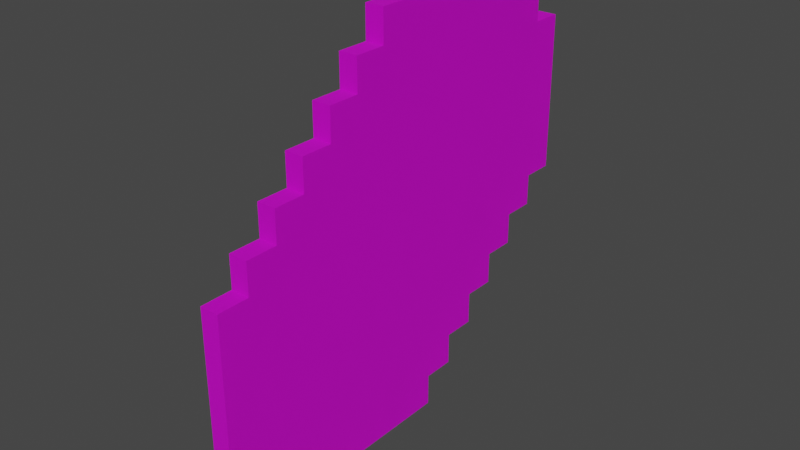 # Source: CertusQuartz.blend  (saved by Blender 3.5.10; exported with 4.5.12 LTS)
import bpy
from mathutils import Matrix  # noqa: F401  (used for matrix-valued properties, if any)

bpy.ops.wm.read_factory_settings(use_empty=True)
scene = bpy.context.scene
scene.name = 'Scene'

# ---- collections
col_collection = bpy.data.collections.new('Collection'); scene.collection.children.link(col_collection)

# ---- images (referenced by path relative to the original .blend; pixels are not part of the script)
import os
ASSET_DIR = os.environ.get("B2B_ASSET_DIR", "")  # directory of the original .blend (textures are referenced by path, not embedded)
HERE = os.path.dirname(os.path.abspath(__file__))  # packed textures are extracted next to this script under _unpacked/

def load_image(name, relpath, width, height, colorspace="sRGB"):
    """Load a texture the original file referenced (path relative to the .blend, or extracted next to this script)."""
    p = next((c for c in (os.path.join(HERE, relpath), os.path.join(ASSET_DIR, relpath)) if relpath and os.path.exists(c)), "")
    if p:
        img = bpy.data.images.load(p, check_existing=True)
        img.name = name
    else:  # same state as the original file: an image datablock whose file is absent (Cycles renders it pink)
        img = bpy.data.images.new(name, width, height)
        img.source = "FILE"
        img.filepath = "//" + (relpath or name)
    img.colorspace_settings.name = colorspace
    return img
img_certusuv_png = load_image('CertusUV.png', 'CertusUV.png', 1024, 1024, 'sRGB')

# ---- materials (node trees are filled in below, after node groups)
mat_material_001 = bpy.data.materials.new('Material.001')
mat_material_001.use_transparent_shadow = False

# ---- material node trees
mat_material_001.use_nodes = True; mat_material_001.node_tree.nodes.clear()
_N = mat_material_001.node_tree.nodes; _L = mat_material_001.node_tree.links
n0 = _N.new('ShaderNodeOutputMaterial'); n0.name = 'Material Output'; n0.location = (300, 300)
n1 = _N.new('ShaderNodeBsdfPrincipled'); n1.name = 'Principled BSDF'; n1.location = (10, 300)
n1.distribution = 'GGX'
n1.subsurface_method = 'RANDOM_WALK_SKIN'
n1.inputs[2].default_value = 1.0
n1.inputs[3].default_value = 1.45
n1.inputs[13].default_value = 0.0
n1.inputs[18].default_value = 0.4136
n1.inputs[27].default_value = (0.0, 0.0, 0.0, 1.0)
n1.inputs[28].default_value = 1.0
n2 = _N.new('ShaderNodeTexImage'); n2.name = 'Image Texture'; n2.location = (-417, 156)
n2.image = img_certusuv_png
_L.new(n1.outputs[0], n0.inputs[0])
_L.new(n2.outputs[0], n1.inputs[0])
n0.is_active_output = True

# ---- world
world_world = bpy.data.worlds.new('World'); scene.world = world_world
world_world.use_nodes = True; world_world.node_tree.nodes.clear()
_N = world_world.node_tree.nodes; _L = world_world.node_tree.links
n0 = _N.new('ShaderNodeOutputWorld'); n0.name = 'World Output'; n0.location = (300, 300)
n1 = _N.new('ShaderNodeBackground'); n1.name = 'Background'; n1.location = (10, 300)
n1.inputs[0].default_value = (0.05088, 0.05088, 0.05088, 1.0)
_L.new(n1.outputs[0], n0.inputs[0])
n0.is_active_output = True
world_world.color = (0.05088, 0.05088, 0.05088)
world_world.use_sun_shadow = False
world_world.sun_shadow_jitter_overblur = 0.0

# ---- meshes
me_grid = bpy.data.meshes.new('Grid')
me_grid.from_pydata([(0.002434, -1.864, 0.0), (0.6269, -1.864, 0.0), (1.251, -1.864, 0.0), (1.876, -1.864, 0.0), (-0.622, -1.239, 0.0), (0.002434, -1.239, 0.0), (0.6269, -1.239, 0.0), (1.251, -1.239, 0.0), (1.876, -1.239, 0.0), (-1.247, -0.6146, 0.0), (-0.622, -0.6146, 0.0), (0.002434, -0.6146, 0.0), (0.6269, -0.6146, 0.0), (1.251, -0.6146, 0.0), (1.876, -0.6146, 0.0), (-1.871, 0.00987, 0.0), (-1.247, 0.00987, 0.0), (-0.622, 0.00987, 0.0), (0.002434, 0.00987, 0.0), (0.6269, 0.00987, 0.0), (1.251, 0.00987, 0.0), (1.876, 0.00987, 0.0), (-1.871, 0.6343, 0.0), (-1.247, 0.6343, 0.0), (-0.622, 0.6343, 0.0), (0.002434, 0.6343, 0.0), (0.6269, 0.6343, 0.0), (1.251, 0.6343, 0.0), (1.876, 0.6343, 0.0), (-1.871, 1.259, 0.0), (-1.247, 1.259, 0.0), (-0.622, 1.259, 0.0), (0.002434, 1.259, 0.0), (0.6269, 1.259, 0.0), (1.251, 1.259, 0.0), (-1.247, 1.883, 0.0), (-0.622, 1.883, 0.0), (0.002434, 1.883, 0.0), (0.6269, 1.883, 0.0), (0.002434, -2.176, 0.0), (-0.3098, -1.864, 0.0), (0.6269, -2.176, 0.0), (0.3147, -1.864, 0.0), (1.251, -2.176, 0.0), (0.9391, -1.864, 0.0), (1.564, -1.864, 0.0), (-0.622, -1.551, 0.0), (-0.9343, -1.239, 0.0), (0.002434, -1.551, 0.0), (-0.3098, -1.239, 0.0), (0.6269, -1.551, 0.0), (0.3147, -1.239, 0.0), (1.251, -1.551, 0.0), (0.9391, -1.239, 0.0), (1.876, -1.551, 0.0), (1.564, -1.239, 0.0), (2.188, -1.239, 0.0), (-1.247, -0.9268, 0.0), (-1.559, -0.6146, 0.0), (-0.622, -0.9268, 0.0), (-0.9343, -0.6146, 0.0), (0.002434, -0.9268, 0.0), (-0.3098, -0.6146, 0.0), (0.6269, -0.9268, 0.0), (0.3147, -0.6146, 0.0), (1.251, -0.9268, 0.0), (0.9391, -0.6146, 0.0), (1.876, -0.9268, 0.0), (1.564, -0.6146, 0.0), (2.188, -0.6146, 0.0), (-1.871, -0.3024, 0.0), (-1.247, -0.3024, 0.0), (-1.559, 0.00987, 0.0), (-0.622, -0.3024, 0.0), (-0.9343, 0.00987, 0.0), (0.002434, -0.3024, 0.0), (-0.3098, 0.00987, 0.0), (0.6269, -0.3024, 0.0), (0.3147, 0.00987, 0.0), (1.251, -0.3024, 0.0), (0.9391, 0.00987, 0.0), (1.876, -0.3024, 0.0), (1.564, 0.00987, 0.0), (2.188, 0.00987, 0.0), (-1.871, 0.3221, 0.0), (-1.247, 0.3221, 0.0), (-1.559, 0.6343, 0.0), (-0.622, 0.3221, 0.0), (-0.9343, 0.6343, 0.0), (0.002434, 0.3221, 0.0), (-0.3098, 0.6343, 0.0), (0.6269, 0.3221, 0.0), (0.3147, 0.6343, 0.0), (1.251, 0.3221, 0.0), (0.9391, 0.6343, 0.0), (1.876, 0.3221, 0.0), (1.564, 0.6343, 0.0), (-1.871, 0.9466, 0.0), (-1.247, 0.9466, 0.0), (-1.559, 1.259, 0.0), (-0.622, 0.9466, 0.0), (-0.9343, 1.259, 0.0), (0.002434, 0.9466, 0.0), (-0.3098, 1.259, 0.0), (0.6269, 0.9466, 0.0), (0.3147, 1.259, 0.0), (1.251, 0.9466, 0.0), (0.9391, 1.259, 0.0), (-1.871, 1.571, 0.0), (-1.247, 1.571, 0.0), (-1.559, 1.883, 0.0), (-0.622, 1.571, 0.0), (-0.9343, 1.883, 0.0), (0.002434, 1.571, 0.0), (-0.3098, 1.883, 0.0), (0.6269, 1.571, 0.0), (0.3147, 1.883, 0.0), (0.9391, 1.571, 0.0), (0.3147, 1.571, 0.0), (-0.3098, 1.571, 0.0), (-0.9343, 1.571, 0.0), (-1.559, 1.571, 0.0), (1.564, 0.9466, 0.0), (0.9391, 0.9466, 0.0), (0.3147, 0.9466, 0.0), (-0.3098, 0.9466, 0.0), (-0.9343, 0.9466, 0.0), (-1.559, 0.9466, 0.0), (2.188, 0.3221, 0.0), (1.564, 0.3221, 0.0), (0.9391, 0.3221, 0.0), (0.3147, 0.3221, 0.0), (-0.3098, 0.3221, 0.0), (-0.9343, 0.3221, 0.0), (-1.559, 0.3221, 0.0), (2.188, -0.3024, 0.0), (1.564, -0.3024, 0.0), (0.9391, -0.3024, 0.0), (0.3147, -0.3024, 0.0), (-0.3098, -0.3024, 0.0), (-0.9343, -0.3024, 0.0), (-1.559, -0.3024, 0.0), (2.188, -0.9268, 0.0), (1.564, -0.9268, 0.0), (0.9391, -0.9268, 0.0), (0.3147, -0.9268, 0.0), (-0.3098, -0.9268, 0.0), (-0.9343, -0.9268, 0.0), (2.188, -1.551, 0.0), (1.564, -1.551, 0.0), (0.9391, -1.551, 0.0), (0.3147, -1.551, 0.0), (-0.3098, -1.551, 0.0), (1.564, -2.176, 0.0), (0.9391, -2.176, 0.0), (0.3147, -2.176, 0.0), (-1.247, 2.191, 0.0), (-0.622, 2.191, 0.0), (0.002434, 2.191, 0.0), (-0.9343, 2.191, 0.0), (-0.3098, 2.191, 0.0), (0.3147, 2.191, 0.0), (0.002434, -2.176, 0.1846), (0.002434, -1.864, 0.1846), (0.6269, -2.176, 0.1846), (0.6269, -1.864, 0.1846), (0.3147, -1.864, 0.1846), (1.251, -2.176, 0.1846), (1.251, -1.864, 0.1846), (0.9391, -1.864, 0.1846), (1.564, -1.864, 0.1846), (-0.622, -1.551, 0.1846), (-0.622, -1.239, 0.1846), (0.002434, -1.551, 0.1846), (0.002434, -1.239, 0.1846), (-0.3098, -1.239, 0.1846), (0.6269, -1.551, 0.1846), (0.6269, -1.239, 0.1846), (0.3147, -1.239, 0.1846), (1.251, -1.551, 0.1846), (1.251, -1.239, 0.1846), (0.9391, -1.239, 0.1846), (1.876, -1.551, 0.1846), (1.876, -1.239, 0.1846), (1.564, -1.239, 0.1846), (2.188, -1.239, 0.1846), (-1.247, -0.9268, 0.1846), (-1.247, -0.6146, 0.1846), (-0.622, -0.9268, 0.1846), (-0.622, -0.6146, 0.1846), (-0.9343, -0.6146, 0.1846), (0.002434, -0.9268, 0.1846), (0.002434, -0.6146, 0.1846), (-0.3098, -0.6146, 0.1846), (0.6269, -0.9268, 0.1846), (0.6269, -0.6146, 0.1846), (0.3147, -0.6146, 0.1846), (1.251, -0.9268, 0.1846), (1.251, -0.6146, 0.1846), (0.9391, -0.6146, 0.1846), (1.876, -0.9268, 0.1846), (1.876, -0.6146, 0.1846), (1.564, -0.6146, 0.1846), (2.188, -0.6146, 0.1846), (-1.247, -0.3024, 0.1846), (-1.247, 0.00987, 0.1846), (-1.559, 0.00987, 0.1846), (-1.871, 0.00987, 0.1846), (-0.622, -0.3024, 0.1846), (-0.622, 0.00987, 0.1846), (-0.9343, 0.00987, 0.1846), (0.002434, -0.3024, 0.1846), (0.002434, 0.00987, 0.1846), (-0.3098, 0.00987, 0.1846), (0.6269, -0.3024, 0.1846), (0.6269, 0.00987, 0.1846), (0.3147, 0.00987, 0.1846), (1.251, -0.3024, 0.1846), (1.251, 0.00987, 0.1846), (0.9391, 0.00987, 0.1846), (1.876, -0.3024, 0.1846), (1.876, 0.00987, 0.1846), (1.564, 0.00987, 0.1846), (2.188, 0.00987, 0.1846), (-1.871, 0.3221, 0.1846), (-1.247, 0.3221, 0.1846), (-1.247, 0.6343, 0.1846), (-1.559, 0.6343, 0.1846), (-1.871, 0.6343, 0.1846), (-0.622, 0.3221, 0.1846), (-0.622, 0.6343, 0.1846), (-0.9343, 0.6343, 0.1846), (0.002434, 0.3221, 0.1846), (0.002434, 0.6343, 0.1846), (-0.3098, 0.6343, 0.1846), (0.6269, 0.3221, 0.1846), (0.6269, 0.6343, 0.1846), (0.3147, 0.6343, 0.1846), (1.251, 0.3221, 0.1846), (1.251, 0.6343, 0.1846), (0.9391, 0.6343, 0.1846), (1.876, 0.3221, 0.1846), (1.876, 0.6343, 0.1846), (1.564, 0.6343, 0.1846), (-1.871, 0.9466, 0.1846), (-1.247, 0.9466, 0.1846), (-1.247, 1.259, 0.1846), (-1.559, 1.259, 0.1846), (-1.871, 1.259, 0.1846), (-0.622, 0.9466, 0.1846), (-0.622, 1.259, 0.1846), (-0.9343, 1.259, 0.1846), (0.002434, 0.9466, 0.1846), (0.002434, 1.259, 0.1846), (-0.3098, 1.259, 0.1846), (0.6269, 0.9466, 0.1846), (0.6269, 1.259, 0.1846), (0.3147, 1.259, 0.1846), (1.251, 0.9466, 0.1846), (1.251, 1.259, 0.1846), (0.9391, 1.259, 0.1846), (-1.871, 1.571, 0.1846), (-1.247, 1.571, 0.1846), (-1.247, 1.883, 0.1846), (-0.622, 1.571, 0.1846), (-0.622, 1.883, 0.1846), (-0.9343, 1.883, 0.1846), (0.002434, 1.571, 0.1846), (0.002434, 1.883, 0.1846), (-0.3098, 1.883, 0.1846), (0.6269, 1.571, 0.1846), (0.6269, 1.883, 0.1846), (0.3147, 1.883, 0.1846), (-0.3098, -1.864, 0.1846), (1.876, -1.864, 0.1846), (-0.9343, -1.239, 0.1846), (-1.559, -0.6146, 0.1846), (-1.871, -0.3024, 0.1846), (-1.559, 1.883, 0.1846), (0.9391, 1.571, 0.1846), (0.3147, 1.571, 0.1846), (-0.3098, 1.571, 0.1846), (-0.9343, 1.571, 0.1846), (-1.559, 1.571, 0.1846), (1.564, 0.9466, 0.1846), (0.9391, 0.9466, 0.1846), (0.3147, 0.9466, 0.1846), (-0.3098, 0.9466, 0.1846), (-0.9343, 0.9466, 0.1846), (-1.559, 0.9466, 0.1846), (2.188, 0.3221, 0.1846), (1.564, 0.3221, 0.1846), (0.9391, 0.3221, 0.1846), (0.3147, 0.3221, 0.1846), (-0.3098, 0.3221, 0.1846), (-0.9343, 0.3221, 0.1846), (-1.559, 0.3221, 0.1846), (2.188, -0.3024, 0.1846), (1.564, -0.3024, 0.1846), (0.9391, -0.3024, 0.1846), (0.3147, -0.3024, 0.1846), (-0.3098, -0.3024, 0.1846), (-0.9343, -0.3024, 0.1846), (-1.559, -0.3024, 0.1846), (2.188, -0.9268, 0.1846), (1.564, -0.9268, 0.1846), (0.9391, -0.9268, 0.1846), (0.3147, -0.9268, 0.1846), (-0.3098, -0.9268, 0.1846), (-0.9343, -0.9268, 0.1846), (2.188, -1.551, 0.1846), (1.564, -1.551, 0.1846), (0.9391, -1.551, 0.1846), (0.3147, -1.551, 0.1846), (-0.3098, -1.551, 0.1846), (1.564, -2.176, 0.1846), (0.9391, -2.176, 0.1846), (0.3147, -2.176, 0.1846), (-0.9343, 2.191, 0.1846), (-1.247, 2.191, 0.1846), (-0.3098, 2.191, 0.1846), (-0.622, 2.191, 0.1846), (0.3147, 2.191, 0.1846), (0.002434, 2.191, 0.1846)], [], [(155, 42, 1, 41), (154, 44, 2, 43), (152, 49, 5, 48), (151, 51, 6, 50), (150, 53, 7, 52), (149, 55, 8, 54), (147, 60, 10, 59), (146, 62, 11, 61), (145, 64, 12, 63), (144, 66, 13, 65), (143, 68, 14, 67), (141, 72, 16, 71), (140, 74, 17, 73), (139, 76, 18, 75), (138, 78, 19, 77), (137, 80, 20, 79), (136, 82, 21, 81), (134, 86, 23, 85), (133, 88, 24, 87), (132, 90, 25, 89), (131, 92, 26, 91), (130, 94, 27, 93), (129, 96, 28, 95), (127, 99, 30, 98), (126, 101, 31, 100), (125, 103, 32, 102), (124, 105, 33, 104), (123, 107, 34, 106), (121, 110, 35, 109), (120, 112, 36, 111), (119, 114, 37, 113), (118, 116, 38, 115), (33, 115, 117, 107), (113, 37, 116, 118), (32, 113, 118, 105), (105, 118, 115, 33), (111, 36, 114, 119), (31, 111, 119, 103), (103, 119, 113, 32), (109, 35, 112, 120), (30, 109, 120, 101), (101, 120, 111, 31), (29, 108, 121, 99), (99, 121, 109, 30), (27, 106, 122, 96), (104, 33, 107, 123), (26, 104, 123, 94), (94, 123, 106, 27), (102, 32, 105, 124), (25, 102, 124, 92), (92, 124, 104, 26), (100, 31, 103, 125), (24, 100, 125, 90), (90, 125, 102, 25), (98, 30, 101, 126), (23, 98, 126, 88), (88, 126, 100, 24), (97, 29, 99, 127), (22, 97, 127, 86), (86, 127, 98, 23), (21, 95, 128, 83), (93, 27, 96, 129), (20, 93, 129, 82), (82, 129, 95, 21), (91, 26, 94, 130), (19, 91, 130, 80), (80, 130, 93, 20), (89, 25, 92, 131), (18, 89, 131, 78), (78, 131, 91, 19), (87, 24, 90, 132), (17, 87, 132, 76), (76, 132, 89, 18), (85, 23, 88, 133), (16, 85, 133, 74), (74, 133, 87, 17), (84, 22, 86, 134), (15, 84, 134, 72), (72, 134, 85, 16), (81, 21, 83, 135), (14, 81, 135, 69), (79, 20, 82, 136), (13, 79, 136, 68), (68, 136, 81, 14), (77, 19, 80, 137), (12, 77, 137, 66), (66, 137, 79, 13), (75, 18, 78, 138), (11, 75, 138, 64), (64, 138, 77, 12), (73, 17, 76, 139), (10, 73, 139, 62), (62, 139, 75, 11), (71, 16, 74, 140), (9, 71, 140, 60), (60, 140, 73, 10), (70, 15, 72, 141), (58, 141, 71, 9), (67, 14, 69, 142), (8, 67, 142, 56), (65, 13, 68, 143), (7, 65, 143, 55), (55, 143, 67, 8), (63, 12, 66, 144), (6, 63, 144, 53), (53, 144, 65, 7), (61, 11, 64, 145), (5, 61, 145, 51), (51, 145, 63, 6), (59, 10, 62, 146), (4, 59, 146, 49), (49, 146, 61, 5), (57, 9, 60, 147), (47, 147, 59, 4), (54, 8, 56, 148), (52, 7, 55, 149), (2, 52, 149, 45), (45, 149, 54, 3), (50, 6, 53, 150), (1, 50, 150, 44), (44, 150, 52, 2), (48, 5, 51, 151), (0, 48, 151, 42), (42, 151, 50, 1), (46, 4, 49, 152), (40, 152, 48, 0), (43, 2, 45, 153), (41, 1, 44, 154), (39, 0, 42, 155), (114, 160, 158, 37), (35, 156, 159, 112), (36, 157, 160, 114), (37, 158, 161, 116), (112, 159, 157, 36), (317, 164, 165, 166), (316, 167, 168, 169), (314, 173, 174, 175), (313, 176, 177, 178), (312, 179, 180, 181), (311, 182, 183, 184), (309, 188, 189, 190), (308, 191, 192, 193), (307, 194, 195, 196), (306, 197, 198, 199), (305, 200, 201, 202), (303, 204, 205, 206), (302, 208, 209, 210), (301, 211, 212, 213), (300, 214, 215, 216), (299, 217, 218, 219), (298, 220, 221, 222), (296, 225, 226, 227), (295, 229, 230, 231), (294, 232, 233, 234), (293, 235, 236, 237), (292, 238, 239, 240), (291, 241, 242, 243), (289, 245, 246, 247), (288, 249, 250, 251), (287, 252, 253, 254), (286, 255, 256, 257), (285, 258, 259, 260), (283, 262, 263, 278), (282, 264, 265, 266), (281, 267, 268, 269), (280, 270, 271, 272), (256, 260, 279, 270), (267, 280, 272, 268), (253, 257, 280, 267), (257, 256, 270, 280), (264, 281, 269, 265), (250, 254, 281, 264), (254, 253, 267, 281), (262, 282, 266, 263), (246, 251, 282, 262), (251, 250, 264, 282), (248, 247, 283, 261), (247, 246, 262, 283), (239, 243, 284, 258), (255, 285, 260, 256), (236, 240, 285, 255), (240, 239, 258, 285), (252, 286, 257, 253), (233, 237, 286, 252), (237, 236, 255, 286), (249, 287, 254, 250), (230, 234, 287, 249), (234, 233, 252, 287), (245, 288, 251, 246), (226, 231, 288, 245), (231, 230, 249, 288), (244, 289, 247, 248), (228, 227, 289, 244), (227, 226, 245, 289), (221, 223, 290, 241), (238, 291, 243, 239), (218, 222, 291, 238), (222, 221, 241, 291), (235, 292, 240, 236), (215, 219, 292, 235), (219, 218, 238, 292), (232, 293, 237, 233), (212, 216, 293, 232), (216, 215, 235, 293), (229, 294, 234, 230), (209, 213, 294, 229), (213, 212, 232, 294), (225, 295, 231, 226), (205, 210, 295, 225), (210, 209, 229, 295), (224, 296, 227, 228), (207, 206, 296, 224), (206, 205, 225, 296), (220, 297, 223, 221), (201, 203, 297, 220), (217, 298, 222, 218), (198, 202, 298, 217), (202, 201, 220, 298), (214, 299, 219, 215), (195, 199, 299, 214), (199, 198, 217, 299), (211, 300, 216, 212), (192, 196, 300, 211), (196, 195, 214, 300), (208, 301, 213, 209), (189, 193, 301, 208), (193, 192, 211, 301), (204, 302, 210, 205), (187, 190, 302, 204), (190, 189, 208, 302), (277, 303, 206, 207), (276, 187, 204, 303), (200, 304, 203, 201), (183, 185, 304, 200), (197, 305, 202, 198), (180, 184, 305, 197), (184, 183, 200, 305), (194, 306, 199, 195), (177, 181, 306, 194), (181, 180, 197, 306), (191, 307, 196, 192), (174, 178, 307, 191), (178, 177, 194, 307), (188, 308, 193, 189), (172, 175, 308, 188), (175, 174, 191, 308), (186, 309, 190, 187), (275, 172, 188, 309), (182, 310, 185, 183), (179, 311, 184, 180), (168, 170, 311, 179), (170, 274, 182, 311), (176, 312, 181, 177), (165, 169, 312, 176), (169, 168, 179, 312), (173, 313, 178, 174), (163, 166, 313, 173), (166, 165, 176, 313), (171, 314, 175, 172), (273, 163, 173, 314), (167, 315, 170, 168), (164, 316, 169, 165), (162, 317, 166, 163), (269, 268, 323, 320), (263, 266, 318, 319), (265, 269, 320, 321), (268, 272, 322, 323), (266, 265, 321, 318), (159, 156, 319, 318), (148, 56, 185, 310), (141, 58, 276, 303), (160, 157, 321, 320), (54, 148, 310, 182), (70, 141, 303, 277), (45, 3, 274, 170), (161, 158, 323, 322), (47, 4, 172, 275), (135, 83, 223, 297), (83, 128, 290, 223), (157, 159, 318, 321), (110, 121, 283, 278), (142, 69, 203, 304), (69, 135, 297, 203), (95, 28, 242, 241), (128, 95, 241, 290), (158, 160, 320, 323), (0, 39, 162, 163), (56, 142, 304, 185), (121, 108, 261, 283), (97, 22, 228, 244), (34, 107, 260, 259), (156, 35, 263, 319), (96, 122, 284, 243), (122, 106, 258, 284), (35, 110, 278, 263), (116, 161, 322, 272), (22, 84, 224, 228), (3, 54, 182, 274), (4, 46, 171, 172), (58, 9, 187, 276), (38, 116, 272, 271), (106, 34, 259, 258), (152, 40, 273, 314), (107, 117, 279, 260), (46, 152, 314, 171), (117, 115, 270, 279), (108, 29, 248, 261), (153, 45, 170, 315), (84, 15, 207, 224), (43, 153, 315, 167), (9, 57, 186, 187), (41, 154, 316, 164), (28, 96, 243, 242), (154, 43, 167, 316), (29, 97, 244, 248), (15, 70, 277, 207), (115, 38, 271, 270), (147, 47, 275, 309), (39, 155, 317, 162), (57, 147, 309, 186), (40, 0, 163, 273), (155, 41, 164, 317)])
_uv = me_grid.uv_layers.new(name='UVMap')
_uv.uv.foreach_set('vector', [0.5886, 0.04256, 0.5886, 0.1103, 0.6564, 0.1103, 0.6564, 0.04256, 0.7241, 0.04256, 0.7241, 0.1103, 0.7919, 0.1103, 0.7919, 0.04256, 0.4531, 0.1781, 0.4531, 0.2459, 0.5209, 0.2459, 0.5209, 0.1781, 0.5886, 0.1781, 0.5886, 0.2459, 0.6564, 0.2459, 0.6564, 0.1781, 0.7241, 0.1781, 0.7241, 0.2459, 0.7919, 0.2459, 0.7919, 0.1781, 0.8597, 0.1781, 0.8597, 0.2459, 0.9274, 0.2459, 0.9274, 0.1781, 0.3176, 0.3136, 0.3176, 0.3814, 0.3853, 0.3814, 0.3853, 0.3136, 0.4531, 0.3136, 0.4531, 0.3814, 0.5209, 0.3814, 0.5209, 0.3136, 0.5886, 0.3136, 0.5886, 0.3814, 0.6564, 0.3814, 0.6564, 0.3136, 0.7241, 0.3136, 0.7241, 0.3814, 0.7919, 0.3814, 0.7919, 0.3136, 0.8597, 0.3136, 0.8597, 0.3814, 0.9274, 0.3814, 0.9274, 0.3136, 0.182, 0.4492, 0.182, 0.5169, 0.2498, 0.5169, 0.2498, 0.4492, 0.3176, 0.4492, 0.3176, 0.5169, 0.3853, 0.5169, 0.3853, 0.4492, 0.4531, 0.4492, 0.4531, 0.5169, 0.5209, 0.5169, 0.5209, 0.4492, 0.5886, 0.4492, 0.5886, 0.5169, 0.6564, 0.5169, 0.6564, 0.4492, 0.7241, 0.4492, 0.7241, 0.5169, 0.7919, 0.5169, 0.7919, 0.4492, 0.8597, 0.4492, 0.8597, 0.5169, 0.9274, 0.5169, 0.9274, 0.4492, 0.182, 0.5847, 0.182, 0.6524, 0.2498, 0.6524, 0.2498, 0.5847, 0.3176, 0.5847, 0.3176, 0.6524, 0.3853, 0.6524, 0.3853, 0.5847, 0.4531, 0.5847, 0.4531, 0.6524, 0.5209, 0.6524, 0.5209, 0.5847, 0.5886, 0.5847, 0.5886, 0.6524, 0.6564, 0.6524, 0.6564, 0.5847, 0.7241, 0.5847, 0.7241, 0.6524, 0.7919, 0.6524, 0.7919, 0.5847, 0.8597, 0.5847, 0.8597, 0.6524, 0.9274, 0.6524, 0.9274, 0.5847, 0.182, 0.7202, 0.182, 0.788, 0.2498, 0.788, 0.2498, 0.7202, 0.3176, 0.7202, 0.3176, 0.788, 0.3853, 0.788, 0.3853, 0.7202, 0.4531, 0.7202, 0.4531, 0.788, 0.5209, 0.788, 0.5209, 0.7202, 0.5886, 0.7202, 0.5886, 0.788, 0.6564, 0.788, 0.6564, 0.7202, 0.7241, 0.7202, 0.7241, 0.788, 0.7919, 0.788, 0.7919, 0.7202, 0.182, 0.8557, 0.182, 0.9235, 0.2498, 0.9235, 0.2498, 0.8557, 0.3176, 0.8557, 0.3176, 0.9235, 0.3853, 0.9235, 0.3853, 0.8557, 0.4531, 0.8557, 0.4531, 0.9235, 0.5209, 0.9235, 0.5209, 0.8557, 0.5886, 0.8557, 0.5886, 0.9235, 0.6564, 0.9235, 0.6564, 0.8557, 0.6564, 0.788, 0.6564, 0.8557, 0.7241, 0.8557, 0.7241, 0.788, 0.5209, 0.8557, 0.5209, 0.9235, 0.5886, 0.9235, 0.5886, 0.8557, 0.5209, 0.788, 0.5209, 0.8557, 0.5886, 0.8557, 0.5886, 0.788, 0.5886, 0.788, 0.5886, 0.8557, 0.6564, 0.8557, 0.6564, 0.788, 0.3853, 0.8557, 0.3853, 0.9235, 0.4531, 0.9235, 0.4531, 0.8557, 0.3853, 0.788, 0.3853, 0.8557, 0.4531, 0.8557, 0.4531, 0.788, 0.4531, 0.788, 0.4531, 0.8557, 0.5209, 0.8557, 0.5209, 0.788, 0.2498, 0.8557, 0.2498, 0.9235, 0.3176, 0.9235, 0.3176, 0.8557, 0.2498, 0.788, 0.2498, 0.8557, 0.3176, 0.8557, 0.3176, 0.788, 0.3176, 0.788, 0.3176, 0.8557, 0.3853, 0.8557, 0.3853, 0.788, 0.1143, 0.788, 0.1143, 0.8557, 0.182, 0.8557, 0.182, 0.788, 0.182, 0.788, 0.182, 0.8557, 0.2498, 0.8557, 0.2498, 0.788, 0.7919, 0.6524, 0.7919, 0.7202, 0.8597, 0.7202, 0.8597, 0.6524, 0.6564, 0.7202, 0.6564, 0.788, 0.7241, 0.788, 0.7241, 0.7202, 0.6564, 0.6524, 0.6564, 0.7202, 0.7241, 0.7202, 0.7241, 0.6524, 0.7241, 0.6524, 0.7241, 0.7202, 0.7919, 0.7202, 0.7919, 0.6524, 0.5209, 0.7202, 0.5209, 0.788, 0.5886, 0.788, 0.5886, 0.7202, 0.5209, 0.6524, 0.5209, 0.7202, 0.5886, 0.7202, 0.5886, 0.6524, 0.5886, 0.6524, 0.5886, 0.7202, 0.6564, 0.7202, 0.6564, 0.6524, 0.3853, 0.7202, 0.3853, 0.788, 0.4531, 0.788, 0.4531, 0.7202, 0.3853, 0.6524, 0.3853, 0.7202, 0.4531, 0.7202, 0.4531, 0.6524, 0.4531, 0.6524, 0.4531, 0.7202, 0.5209, 0.7202, 0.5209, 0.6524, 0.2498, 0.7202, 0.2498, 0.788, 0.3176, 0.788, 0.3176, 0.7202, 0.2498, 0.6524, 0.2498, 0.7202, 0.3176, 0.7202, 0.3176, 0.6524, 0.3176, 0.6524, 0.3176, 0.7202, 0.3853, 0.7202, 0.3853, 0.6524, 0.1143, 0.7202, 0.1143, 0.788, 0.182, 0.788, 0.182, 0.7202, 0.1143, 0.6524, 0.1143, 0.7202, 0.182, 0.7202, 0.182, 0.6524, 0.182, 0.6524, 0.182, 0.7202, 0.2498, 0.7202, 0.2498, 0.6524, 0.9274, 0.5169, 0.9274, 0.5847, 0.9952, 0.5847, 0.9952, 0.5169, 0.7919, 0.5847, 0.7919, 0.6524, 0.8597, 0.6524, 0.8597, 0.5847, 0.7919, 0.5169, 0.7919, 0.5847, 0.8597, 0.5847, 0.8597, 0.5169, 0.8597, 0.5169, 0.8597, 0.5847, 0.9274, 0.5847, 0.9274, 0.5169, 0.6564, 0.5847, 0.6564, 0.6524, 0.7241, 0.6524, 0.7241, 0.5847, 0.6564, 0.5169, 0.6564, 0.5847, 0.7241, 0.5847, 0.7241, 0.5169, 0.7241, 0.5169, 0.7241, 0.5847, 0.7919, 0.5847, 0.7919, 0.5169, 0.5209, 0.5847, 0.5209, 0.6524, 0.5886, 0.6524, 0.5886, 0.5847, 0.5209, 0.5169, 0.5209, 0.5847, 0.5886, 0.5847, 0.5886, 0.5169, 0.5886, 0.5169, 0.5886, 0.5847, 0.6564, 0.5847, 0.6564, 0.5169, 0.3853, 0.5847, 0.3853, 0.6524, 0.4531, 0.6524, 0.4531, 0.5847, 0.3853, 0.5169, 0.3853, 0.5847, 0.4531, 0.5847, 0.4531, 0.5169, 0.4531, 0.5169, 0.4531, 0.5847, 0.5209, 0.5847, 0.5209, 0.5169, 0.2498, 0.5847, 0.2498, 0.6524, 0.3176, 0.6524, 0.3176, 0.5847, 0.2498, 0.5169, 0.2498, 0.5847, 0.3176, 0.5847, 0.3176, 0.5169, 0.3176, 0.5169, 0.3176, 0.5847, 0.3853, 0.5847, 0.3853, 0.5169, 0.1143, 0.5847, 0.1143, 0.6524, 0.182, 0.6524, 0.182, 0.5847, 0.1143, 0.5169, 0.1143, 0.5847, 0.182, 0.5847, 0.182, 0.5169, 0.182, 0.5169, 0.182, 0.5847, 0.2498, 0.5847, 0.2498, 0.5169, 0.9274, 0.4492, 0.9274, 0.5169, 0.9952, 0.5169, 0.9952, 0.4492, 0.9274, 0.3814, 0.9274, 0.4492, 0.9952, 0.4492, 0.9952, 0.3814, 0.7919, 0.4492, 0.7919, 0.5169, 0.8597, 0.5169, 0.8597, 0.4492, 0.7919, 0.3814, 0.7919, 0.4492, 0.8597, 0.4492, 0.8597, 0.3814, 0.8597, 0.3814, 0.8597, 0.4492, 0.9274, 0.4492, 0.9274, 0.3814, 0.6564, 0.4492, 0.6564, 0.5169, 0.7241, 0.5169, 0.7241, 0.4492, 0.6564, 0.3814, 0.6564, 0.4492, 0.7241, 0.4492, 0.7241, 0.3814, 0.7241, 0.3814, 0.7241, 0.4492, 0.7919, 0.4492, 0.7919, 0.3814, 0.5209, 0.4492, 0.5209, 0.5169, 0.5886, 0.5169, 0.5886, 0.4492, 0.5209, 0.3814, 0.5209, 0.4492, 0.5886, 0.4492, 0.5886, 0.3814, 0.5886, 0.3814, 0.5886, 0.4492, 0.6564, 0.4492, 0.6564, 0.3814, 0.3853, 0.4492, 0.3853, 0.5169, 0.4531, 0.5169, 0.4531, 0.4492, 0.3853, 0.3814, 0.3853, 0.4492, 0.4531, 0.4492, 0.4531, 0.3814, 0.4531, 0.3814, 0.4531, 0.4492, 0.5209, 0.4492, 0.5209, 0.3814, 0.2498, 0.4492, 0.2498, 0.5169, 0.3176, 0.5169, 0.3176, 0.4492, 0.2498, 0.3814, 0.2498, 0.4492, 0.3176, 0.4492, 0.3176, 0.3814, 0.3176, 0.3814, 0.3176, 0.4492, 0.3853, 0.4492, 0.3853, 0.3814, 0.1143, 0.4492, 0.1143, 0.5169, 0.182, 0.5169, 0.182, 0.4492, 0.182, 0.3814, 0.182, 0.4492, 0.2498, 0.4492, 0.2498, 0.3814, 0.9274, 0.3136, 0.9274, 0.3814, 0.9952, 0.3814, 0.9952, 0.3136, 0.9274, 0.2459, 0.9274, 0.3136, 0.9952, 0.3136, 0.9952, 0.2459, 0.7919, 0.3136, 0.7919, 0.3814, 0.8597, 0.3814, 0.8597, 0.3136, 0.7919, 0.2459, 0.7919, 0.3136, 0.8597, 0.3136, 0.8597, 0.2459, 0.8597, 0.2459, 0.8597, 0.3136, 0.9274, 0.3136, 0.9274, 0.2459, 0.6564, 0.3136, 0.6564, 0.3814, 0.7241, 0.3814, 0.7241, 0.3136, 0.6564, 0.2459, 0.6564, 0.3136, 0.7241, 0.3136, 0.7241, 0.2459, 0.7241, 0.2459, 0.7241, 0.3136, 0.7919, 0.3136, 0.7919, 0.2459, 0.5209, 0.3136, 0.5209, 0.3814, 0.5886, 0.3814, 0.5886, 0.3136, 0.5209, 0.2459, 0.5209, 0.3136, 0.5886, 0.3136, 0.5886, 0.2459, 0.5886, 0.2459, 0.5886, 0.3136, 0.6564, 0.3136, 0.6564, 0.2459, 0.3853, 0.3136, 0.3853, 0.3814, 0.4531, 0.3814, 0.4531, 0.3136, 0.3853, 0.2459, 0.3853, 0.3136, 0.4531, 0.3136, 0.4531, 0.2459, 0.4531, 0.2459, 0.4531, 0.3136, 0.5209, 0.3136, 0.5209, 0.2459, 0.2498, 0.3136, 0.2498, 0.3814, 0.3176, 0.3814, 0.3176, 0.3136, 0.3176, 0.2459, 0.3176, 0.3136, 0.3853, 0.3136, 0.3853, 0.2459, 0.9274, 0.1781, 0.9274, 0.2459, 0.9952, 0.2459, 0.9952, 0.1781, 0.7919, 0.1781, 0.7919, 0.2459, 0.8597, 0.2459, 0.8597, 0.1781, 0.7919, 0.1103, 0.7919, 0.1781, 0.8597, 0.1781, 0.8597, 0.1103, 0.8597, 0.1103, 0.8597, 0.1781, 0.9274, 0.1781, 0.9274, 0.1103, 0.6564, 0.1781, 0.6564, 0.2459, 0.7241, 0.2459, 0.7241, 0.1781, 0.6564, 0.1103, 0.6564, 0.1781, 0.7241, 0.1781, 0.7241, 0.1103, 0.7241, 0.1103, 0.7241, 0.1781, 0.7919, 0.1781, 0.7919, 0.1103, 0.5209, 0.1781, 0.5209, 0.2459, 0.5886, 0.2459, 0.5886, 0.1781, 0.5209, 0.1103, 0.5209, 0.1781, 0.5886, 0.1781, 0.5886, 0.1103, 0.5886, 0.1103, 0.5886, 0.1781, 0.6564, 0.1781, 0.6564, 0.1103, 0.3853, 0.1781, 0.3853, 0.2459, 0.4531, 0.2459, 0.4531, 0.1781, 0.4531, 0.1103, 0.4531, 0.1781, 0.5209, 0.1781, 0.5209, 0.1103, 0.7919, 0.04256, 0.7919, 0.1103, 0.8597, 0.1103, 0.8597, 0.04256, 0.6564, 0.04256, 0.6564, 0.1103, 0.7241, 0.1103, 0.7241, 0.04256, 0.5209, 0.04256, 0.5209, 0.1103, 0.5886, 0.1103, 0.5886, 0.04256, 0.4531, 0.9235, 0.4531, 0.9903, 0.5209, 0.9903, 0.5209, 0.9235, 0.2498, 0.9235, 0.2498, 0.9903, 0.3176, 0.9903, 0.3176, 0.9235, 0.3853, 0.9235, 0.3853, 0.9903, 0.4531, 0.9903, 0.4531, 0.9235, 0.5209, 0.9235, 0.5209, 0.9903, 0.5886, 0.9903, 0.5886, 0.9235, 0.3176, 0.9235, 0.3176, 0.9903, 0.3853, 0.9903, 0.3853, 0.9235, 0.5886, 0.04256, 0.6564, 0.04256, 0.6564, 0.1103, 0.5886, 0.1103, 0.7241, 0.04256, 0.7919, 0.04256, 0.7919, 0.1103, 0.7241, 0.1103, 0.4531, 0.1781, 0.5209, 0.1781, 0.5209, 0.2459, 0.4531, 0.2459, 0.5886, 0.1781, 0.6564, 0.1781, 0.6564, 0.2459, 0.5886, 0.2459, 0.7241, 0.1781, 0.7919, 0.1781, 0.7919, 0.2459, 0.7241, 0.2459, 0.8597, 0.1781, 0.9274, 0.1781, 0.9274, 0.2459, 0.8597, 0.2459, 0.3176, 0.3136, 0.3853, 0.3136, 0.3853, 0.3814, 0.3176, 0.3814, 0.4531, 0.3136, 0.5209, 0.3136, 0.5209, 0.3814, 0.4531, 0.3814, 0.5886, 0.3136, 0.6564, 0.3136, 0.6564, 0.3814, 0.5886, 0.3814, 0.7241, 0.3136, 0.7919, 0.3136, 0.7919, 0.3814, 0.7241, 0.3814, 0.8597, 0.3136, 0.9274, 0.3136, 0.9274, 0.3814, 0.8597, 0.3814, 0.182, 0.4492, 0.2498, 0.4492, 0.2498, 0.5169, 0.182, 0.5169, 0.3176, 0.4492, 0.3853, 0.4492, 0.3853, 0.5169, 0.3176, 0.5169, 0.4531, 0.4492, 0.5209, 0.4492, 0.5209, 0.5169, 0.4531, 0.5169, 0.5886, 0.4492, 0.6564, 0.4492, 0.6564, 0.5169, 0.5886, 0.5169, 0.7241, 0.4492, 0.7919, 0.4492, 0.7919, 0.5169, 0.7241, 0.5169, 0.8597, 0.4492, 0.9274, 0.4492, 0.9274, 0.5169, 0.8597, 0.5169, 0.182, 0.5847, 0.2498, 0.5847, 0.2498, 0.6524, 0.182, 0.6524, 0.3176, 0.5847, 0.3853, 0.5847, 0.3853, 0.6524, 0.3176, 0.6524, 0.4531, 0.5847, 0.5209, 0.5847, 0.5209, 0.6524, 0.4531, 0.6524, 0.5886, 0.5847, 0.6564, 0.5847, 0.6564, 0.6524, 0.5886, 0.6524, 0.7241, 0.5847, 0.7919, 0.5847, 0.7919, 0.6524, 0.7241, 0.6524, 0.8597, 0.5847, 0.9274, 0.5847, 0.9274, 0.6524, 0.8597, 0.6524, 0.182, 0.7202, 0.2498, 0.7202, 0.2498, 0.788, 0.182, 0.788, 0.3176, 0.7202, 0.3853, 0.7202, 0.3853, 0.788, 0.3176, 0.788, 0.4531, 0.7202, 0.5209, 0.7202, 0.5209, 0.788, 0.4531, 0.788, 0.5886, 0.7202, 0.6564, 0.7202, 0.6564, 0.788, 0.5886, 0.788, 0.7241, 0.7202, 0.7919, 0.7202, 0.7919, 0.788, 0.7241, 0.788, 0.182, 0.8557, 0.2498, 0.8557, 0.2498, 0.9235, 0.182, 0.9235, 0.3176, 0.8557, 0.3853, 0.8557, 0.3853, 0.9235, 0.3176, 0.9235, 0.4531, 0.8557, 0.5209, 0.8557, 0.5209, 0.9235, 0.4531, 0.9235, 0.5886, 0.8557, 0.6564, 0.8557, 0.6564, 0.9235, 0.5886, 0.9235, 0.6564, 0.788, 0.7241, 0.788, 0.7241, 0.8557, 0.6564, 0.8557, 0.5209, 0.8557, 0.5886, 0.8557, 0.5886, 0.9235, 0.5209, 0.9235, 0.5209, 0.788, 0.5886, 0.788, 0.5886, 0.8557, 0.5209, 0.8557, 0.5886, 0.788, 0.6564, 0.788, 0.6564, 0.8557, 0.5886, 0.8557, 0.3853, 0.8557, 0.4531, 0.8557, 0.4531, 0.9235, 0.3853, 0.9235, 0.3853, 0.788, 0.4531, 0.788, 0.4531, 0.8557, 0.3853, 0.8557, 0.4531, 0.788, 0.5209, 0.788, 0.5209, 0.8557, 0.4531, 0.8557, 0.2498, 0.8557, 0.3176, 0.8557, 0.3176, 0.9235, 0.2498, 0.9235, 0.2498, 0.788, 0.3176, 0.788, 0.3176, 0.8557, 0.2498, 0.8557, 0.3176, 0.788, 0.3853, 0.788, 0.3853, 0.8557, 0.3176, 0.8557, 0.1143, 0.788, 0.182, 0.788, 0.182, 0.8557, 0.1143, 0.8557, 0.182, 0.788, 0.2498, 0.788, 0.2498, 0.8557, 0.182, 0.8557, 0.7919, 0.6524, 0.8597, 0.6524, 0.8597, 0.7202, 0.7919, 0.7202, 0.6564, 0.7202, 0.7241, 0.7202, 0.7241, 0.788, 0.6564, 0.788, 0.6564, 0.6524, 0.7241, 0.6524, 0.7241, 0.7202, 0.6564, 0.7202, 0.7241, 0.6524, 0.7919, 0.6524, 0.7919, 0.7202, 0.7241, 0.7202, 0.5209, 0.7202, 0.5886, 0.7202, 0.5886, 0.788, 0.5209, 0.788, 0.5209, 0.6524, 0.5886, 0.6524, 0.5886, 0.7202, 0.5209, 0.7202, 0.5886, 0.6524, 0.6564, 0.6524, 0.6564, 0.7202, 0.5886, 0.7202, 0.3853, 0.7202, 0.4531, 0.7202, 0.4531, 0.788, 0.3853, 0.788, 0.3853, 0.6524, 0.4531, 0.6524, 0.4531, 0.7202, 0.3853, 0.7202, 0.4531, 0.6524, 0.5209, 0.6524, 0.5209, 0.7202, 0.4531, 0.7202, 0.2498, 0.7202, 0.3176, 0.7202, 0.3176, 0.788, 0.2498, 0.788, 0.2498, 0.6524, 0.3176, 0.6524, 0.3176, 0.7202, 0.2498, 0.7202, 0.3176, 0.6524, 0.3853, 0.6524, 0.3853, 0.7202, 0.3176, 0.7202, 0.1143, 0.7202, 0.182, 0.7202, 0.182, 0.788, 0.1143, 0.788, 0.1143, 0.6524, 0.182, 0.6524, 0.182, 0.7202, 0.1143, 0.7202, 0.182, 0.6524, 0.2498, 0.6524, 0.2498, 0.7202, 0.182, 0.7202, 0.9274, 0.5169, 0.9952, 0.5169, 0.9952, 0.5847, 0.9274, 0.5847, 0.7919, 0.5847, 0.8597, 0.5847, 0.8597, 0.6524, 0.7919, 0.6524, 0.7919, 0.5169, 0.8597, 0.5169, 0.8597, 0.5847, 0.7919, 0.5847, 0.8597, 0.5169, 0.9274, 0.5169, 0.9274, 0.5847, 0.8597, 0.5847, 0.6564, 0.5847, 0.7241, 0.5847, 0.7241, 0.6524, 0.6564, 0.6524, 0.6564, 0.5169, 0.7241, 0.5169, 0.7241, 0.5847, 0.6564, 0.5847, 0.7241, 0.5169, 0.7919, 0.5169, 0.7919, 0.5847, 0.7241, 0.5847, 0.5209, 0.5847, 0.5886, 0.5847, 0.5886, 0.6524, 0.5209, 0.6524, 0.5209, 0.5169, 0.5886, 0.5169, 0.5886, 0.5847, 0.5209, 0.5847, 0.5886, 0.5169, 0.6564, 0.5169, 0.6564, 0.5847, 0.5886, 0.5847, 0.3853, 0.5847, 0.4531, 0.5847, 0.4531, 0.6524, 0.3853, 0.6524, 0.3853, 0.5169, 0.4531, 0.5169, 0.4531, 0.5847, 0.3853, 0.5847, 0.4531, 0.5169, 0.5209, 0.5169, 0.5209, 0.5847, 0.4531, 0.5847, 0.2498, 0.5847, 0.3176, 0.5847, 0.3176, 0.6524, 0.2498, 0.6524, 0.2498, 0.5169, 0.3176, 0.5169, 0.3176, 0.5847, 0.2498, 0.5847, 0.3176, 0.5169, 0.3853, 0.5169, 0.3853, 0.5847, 0.3176, 0.5847, 0.1143, 0.5847, 0.182, 0.5847, 0.182, 0.6524, 0.1143, 0.6524, 0.1143, 0.5169, 0.182, 0.5169, 0.182, 0.5847, 0.1143, 0.5847, 0.182, 0.5169, 0.2498, 0.5169, 0.2498, 0.5847, 0.182, 0.5847, 0.9274, 0.4492, 0.9952, 0.4492, 0.9952, 0.5169, 0.9274, 0.5169, 0.9274, 0.3814, 0.9952, 0.3814, 0.9952, 0.4492, 0.9274, 0.4492, 0.7919, 0.4492, 0.8597, 0.4492, 0.8597, 0.5169, 0.7919, 0.5169, 0.7919, 0.3814, 0.8597, 0.3814, 0.8597, 0.4492, 0.7919, 0.4492, 0.8597, 0.3814, 0.9274, 0.3814, 0.9274, 0.4492, 0.8597, 0.4492, 0.6564, 0.4492, 0.7241, 0.4492, 0.7241, 0.5169, 0.6564, 0.5169, 0.6564, 0.3814, 0.7241, 0.3814, 0.7241, 0.4492, 0.6564, 0.4492, 0.7241, 0.3814, 0.7919, 0.3814, 0.7919, 0.4492, 0.7241, 0.4492, 0.5209, 0.4492, 0.5886, 0.4492, 0.5886, 0.5169, 0.5209, 0.5169, 0.5209, 0.3814, 0.5886, 0.3814, 0.5886, 0.4492, 0.5209, 0.4492, 0.5886, 0.3814, 0.6564, 0.3814, 0.6564, 0.4492, 0.5886, 0.4492, 0.3853, 0.4492, 0.4531, 0.4492, 0.4531, 0.5169, 0.3853, 0.5169, 0.3853, 0.3814, 0.4531, 0.3814, 0.4531, 0.4492, 0.3853, 0.4492, 0.4531, 0.3814, 0.5209, 0.3814, 0.5209, 0.4492, 0.4531, 0.4492, 0.2498, 0.4492, 0.3176, 0.4492, 0.3176, 0.5169, 0.2498, 0.5169, 0.2498, 0.3814, 0.3176, 0.3814, 0.3176, 0.4492, 0.2498, 0.4492, 0.3176, 0.3814, 0.3853, 0.3814, 0.3853, 0.4492, 0.3176, 0.4492, 0.1143, 0.4492, 0.182, 0.4492, 0.182, 0.5169, 0.1143, 0.5169, 0.182, 0.3814, 0.2498, 0.3814, 0.2498, 0.4492, 0.182, 0.4492, 0.9274, 0.3136, 0.9952, 0.3136, 0.9952, 0.3814, 0.9274, 0.3814, 0.9274, 0.2459, 0.9952, 0.2459, 0.9952, 0.3136, 0.9274, 0.3136, 0.7919, 0.3136, 0.8597, 0.3136, 0.8597, 0.3814, 0.7919, 0.3814, 0.7919, 0.2459, 0.8597, 0.2459, 0.8597, 0.3136, 0.7919, 0.3136, 0.8597, 0.2459, 0.9274, 0.2459, 0.9274, 0.3136, 0.8597, 0.3136, 0.6564, 0.3136, 0.7241, 0.3136, 0.7241, 0.3814, 0.6564, 0.3814, 0.6564, 0.2459, 0.7241, 0.2459, 0.7241, 0.3136, 0.6564, 0.3136, 0.7241, 0.2459, 0.7919, 0.2459, 0.7919, 0.3136, 0.7241, 0.3136, 0.5209, 0.3136, 0.5886, 0.3136, 0.5886, 0.3814, 0.5209, 0.3814, 0.5209, 0.2459, 0.5886, 0.2459, 0.5886, 0.3136, 0.5209, 0.3136, 0.5886, 0.2459, 0.6564, 0.2459, 0.6564, 0.3136, 0.5886, 0.3136, 0.3853, 0.3136, 0.4531, 0.3136, 0.4531, 0.3814, 0.3853, 0.3814, 0.3853, 0.2459, 0.4531, 0.2459, 0.4531, 0.3136, 0.3853, 0.3136, 0.4531, 0.2459, 0.5209, 0.2459, 0.5209, 0.3136, 0.4531, 0.3136, 0.2498, 0.3136, 0.3176, 0.3136, 0.3176, 0.3814, 0.2498, 0.3814, 0.3176, 0.2459, 0.3853, 0.2459, 0.3853, 0.3136, 0.3176, 0.3136, 0.9274, 0.1781, 0.9952, 0.1781, 0.9952, 0.2459, 0.9274, 0.2459, 0.7919, 0.1781, 0.8597, 0.1781, 0.8597, 0.2459, 0.7919, 0.2459, 0.7919, 0.1103, 0.8597, 0.1103, 0.8597, 0.1781, 0.7919, 0.1781, 0.8597, 0.1103, 0.9274, 0.1103, 0.9274, 0.1781, 0.8597, 0.1781, 0.6564, 0.1781, 0.7241, 0.1781, 0.7241, 0.2459, 0.6564, 0.2459, 0.6564, 0.1103, 0.7241, 0.1103, 0.7241, 0.1781, 0.6564, 0.1781, 0.7241, 0.1103, 0.7919, 0.1103, 0.7919, 0.1781, 0.7241, 0.1781, 0.5209, 0.1781, 0.5886, 0.1781, 0.5886, 0.2459, 0.5209, 0.2459, 0.5209, 0.1103, 0.5886, 0.1103, 0.5886, 0.1781, 0.5209, 0.1781, 0.5886, 0.1103, 0.6564, 0.1103, 0.6564, 0.1781, 0.5886, 0.1781, 0.3853, 0.1781, 0.4531, 0.1781, 0.4531, 0.2459, 0.3853, 0.2459, 0.4531, 0.1103, 0.5209, 0.1103, 0.5209, 0.1781, 0.4531, 0.1781, 0.7919, 0.04256, 0.8597, 0.04256, 0.8597, 0.1103, 0.7919, 0.1103, 0.6564, 0.04256, 0.7241, 0.04256, 0.7241, 0.1103, 0.6564, 0.1103, 0.5209, 0.04256, 0.5886, 0.04256, 0.5886, 0.1103, 0.5209, 0.1103, 0.4531, 0.9235, 0.5209, 0.9235, 0.5209, 0.9903, 0.4531, 0.9903, 0.2498, 0.9235, 0.3176, 0.9235, 0.3176, 0.9903, 0.2498, 0.9903, 0.3853, 0.9235, 0.4531, 0.9235, 0.4531, 0.9903, 0.3853, 0.9903, 0.5209, 0.9235, 0.5886, 0.9235, 0.5886, 0.9903, 0.5209, 0.9903, 0.3176, 0.9235, 0.3853, 0.9235, 0.3853, 0.9903, 0.3176, 0.9903, 0.1383, 0.01673, 0.1023, 0.01673, 0.1023, 0.03801, 0.1383, 0.03801, 0.4982, 0.01673, 0.4982, 0.01673, 0.4982, 0.03801, 0.4982, 0.03801, 0.06626, 0.01673, 0.06626, 0.01673, 0.06626, 0.03801, 0.06626, 0.03801, 0.2102, 0.01673, 0.1743, 0.01673, 0.1743, 0.03801, 0.2102, 0.03801, 0.4622, 0.01673, 0.4982, 0.01673, 0.4982, 0.03801, 0.4622, 0.03801, 0.03027, 0.01673, 0.06626, 0.01673, 0.06626, 0.03801, 0.03027, 0.03801, 0.4262, 0.01673, 0.4622, 0.01673, 0.4622, 0.03801, 0.4262, 0.03801, 0.2822, 0.01673, 0.2462, 0.01673, 0.2462, 0.03801, 0.2822, 0.03801, 0.1383, 0.01673, 0.1743, 0.01673, 0.1743, 0.03801, 0.1383, 0.03801, 0.4982, 0.01673, 0.4982, 0.01673, 0.4982, 0.03801, 0.4982, 0.03801, 0.4982, 0.01673, 0.4982, 0.01673, 0.4982, 0.03801, 0.4982, 0.03801, 0.1743, 0.01673, 0.1383, 0.01673, 0.1383, 0.03801, 0.1743, 0.03801, 0.06626, 0.01673, 0.06626, 0.01673, 0.06626, 0.03801, 0.06626, 0.03801, 0.4982, 0.01673, 0.4982, 0.01673, 0.4982, 0.03801, 0.4982, 0.03801, 0.4982, 0.01673, 0.4982, 0.01673, 0.4982, 0.03801, 0.4982, 0.03801, 0.4622, 0.01673, 0.4622, 0.01673, 0.4622, 0.03801, 0.4622, 0.03801, 0.4982, 0.01673, 0.4622, 0.01673, 0.4622, 0.03801, 0.4982, 0.03801, 0.2462, 0.01673, 0.2102, 0.01673, 0.2102, 0.03801, 0.2462, 0.03801, 0.2462, 0.01673, 0.2462, 0.01673, 0.2462, 0.03801, 0.2462, 0.03801, 0.4982, 0.01673, 0.4982, 0.01673, 0.4982, 0.03801, 0.4982, 0.03801, 0.06626, 0.01673, 0.03027, 0.01673, 0.03027, 0.03801, 0.06626, 0.03801, 0.03027, 0.01673, 0.03027, 0.01673, 0.03027, 0.03801, 0.03027, 0.03801, 0.3902, 0.01673, 0.3542, 0.01673, 0.3542, 0.03801, 0.3902, 0.03801, 0.1023, 0.01673, 0.1023, 0.01673, 0.1023, 0.03801, 0.1023, 0.03801, 0.4262, 0.01673, 0.4262, 0.01673, 0.4262, 0.03801, 0.4262, 0.03801, 0.4262, 0.01673, 0.3902, 0.01673, 0.3902, 0.03801, 0.4262, 0.03801, 0.1023, 0.01673, 0.06626, 0.01673, 0.06626, 0.03801, 0.1023, 0.03801, 0.2822, 0.01673, 0.2822, 0.01673, 0.2822, 0.03801, 0.2822, 0.03801, 0.03027, 0.01673, 0.03027, 0.01673, 0.03027, 0.03801, 0.03027, 0.03801, 0.4622, 0.01673, 0.4622, 0.01673, 0.4622, 0.03801, 0.4622, 0.03801, 0.1743, 0.01673, 0.1743, 0.01673, 0.1743, 0.03801, 0.1743, 0.03801, 0.06626, 0.01673, 0.1023, 0.01673, 0.1023, 0.03801, 0.06626, 0.03801, 0.3182, 0.01673, 0.2822, 0.01673, 0.2822, 0.03801, 0.3182, 0.03801, 0.3902, 0.01673, 0.3902, 0.01673, 0.3902, 0.03801, 0.3902, 0.03801, 0.2102, 0.01673, 0.2102, 0.01673, 0.2102, 0.03801, 0.2102, 0.03801, 0.3542, 0.01673, 0.3542, 0.01673, 0.3542, 0.03801, 0.3542, 0.03801, 0.1743, 0.01673, 0.2102, 0.01673, 0.2102, 0.03801, 0.1743, 0.03801, 0.3542, 0.01673, 0.3182, 0.01673, 0.3182, 0.03801, 0.3542, 0.03801, 0.03027, 0.01673, 0.03027, 0.01673, 0.03027, 0.03801, 0.03027, 0.03801, 0.4262, 0.01673, 0.4262, 0.01673, 0.4262, 0.03801, 0.4262, 0.03801, 0.03027, 0.01673, 0.03027, 0.01673, 0.03027, 0.03801, 0.03027, 0.03801, 0.3902, 0.01673, 0.4262, 0.01673, 0.4262, 0.03801, 0.3902, 0.03801, 0.1023, 0.01673, 0.1023, 0.01673, 0.1023, 0.03801, 0.1023, 0.03801, 0.3182, 0.01673, 0.3542, 0.01673, 0.3542, 0.03801, 0.3182, 0.03801, 0.4622, 0.01673, 0.4262, 0.01673, 0.4262, 0.03801, 0.4622, 0.03801, 0.3542, 0.01673, 0.3902, 0.01673, 0.3902, 0.03801, 0.3542, 0.03801, 0.03027, 0.01673, 0.03027, 0.01673, 0.03027, 0.03801, 0.03027, 0.03801, 0.03027, 0.01673, 0.03027, 0.01673, 0.03027, 0.03801, 0.03027, 0.03801, 0.3182, 0.01673, 0.3182, 0.01673, 0.3182, 0.03801, 0.3182, 0.03801, 0.1383, 0.01673, 0.1383, 0.01673, 0.1383, 0.03801, 0.1383, 0.03801, 0.2462, 0.01673, 0.2822, 0.01673, 0.2822, 0.03801, 0.2462, 0.03801, 0.1023, 0.01673, 0.1383, 0.01673, 0.1383, 0.03801, 0.1023, 0.03801, 0.2102, 0.01673, 0.2462, 0.01673, 0.2462, 0.03801, 0.2102, 0.03801, 0.2822, 0.01673, 0.3182, 0.01673, 0.3182, 0.03801, 0.2822, 0.03801])
me_grid.materials.append(mat_material_001)
me_grid.use_remesh_fix_poles = True
me_grid.use_remesh_preserve_attributes = False
me_grid.update()

# ---- objects
ob_certusquartz = bpy.data.objects.new('CertusQuartz', me_grid)

# ---- transforms, parenting, visibility, modifiers, constraints
ob_certusquartz.location = (0.0, 0.0, 0.0)
ob_certusquartz.rotation_euler = (0.0, 1.571, 0.0)

# ---- collection membership
col_collection.objects.link(ob_certusquartz)

# ---- scene / render settings (as saved in the file)
scene.frame_start = 1; scene.frame_end = 250; scene.frame_set(1)
scene.render.engine = 'BLENDER_EEVEE_NEXT'
scene.cycles.sampling_pattern = 'TABULATED_SOBOL'
scene.cycles.use_light_tree = False
scene.view_settings.view_transform = 'Filmic'
bpy.context.view_layer.update()

# ---- added for rendering (the .blend has no active camera and no usable light): camera, sun
cam_auto = bpy.data.cameras.new('AutoCamera')
cam_auto.lens = 50.0
cam_auto.sensor_width = 36.0
cam_auto.clip_end = 1000.0
ob_auto_camera = bpy.data.objects.new('AutoCamera', cam_auto)
scene.collection.objects.link(ob_auto_camera)
ob_auto_camera.location = (5.611, -6.61487, 4.25639)
ob_auto_camera.rotation_euler = (1.09748, -7.21219e-08, 0.694738)
scene.camera = ob_auto_camera
light_auto_sun = bpy.data.lights.new('AutoSun', 'SUN')
light_auto_sun.energy = 3.0
light_auto_sun.angle = 0.0523599
ob_auto_sun = bpy.data.objects.new('AutoSun', light_auto_sun)
scene.collection.objects.link(ob_auto_sun)
ob_auto_sun.rotation_euler = (0.872665, 0.174533, 0.523599)
bpy.context.view_layer.update()
